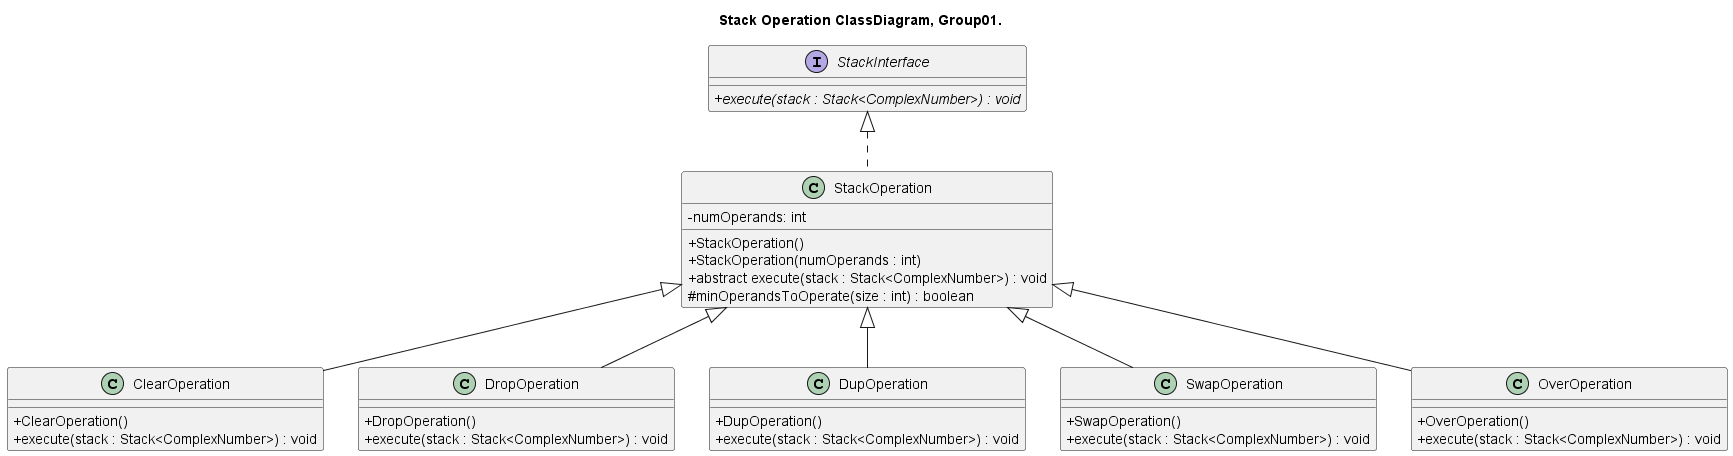

The diagram above was rendered by PlantUML. Its source (embedded in the PNG):
@startuml StackOperation_ClassDiagram_Group01


title Stack Operation ClassDiagram, Group01.

skinparam ClassAttributeIconSize 0

interface StackInterface{
	+ {abstract} execute(stack : Stack<ComplexNumber>) : void
}

abstract class StackOperation{
	- numOperands: int
	+ StackOperation()	
	+ StackOperation(numOperands : int)
	+ abstract execute(stack : Stack<ComplexNumber>) : void
	# minOperandsToOperate(size : int) : boolean
}

class ClearOperation{
        + ClearOperation()
        + execute(stack : Stack<ComplexNumber>) : void
}

class DropOperation{
        + DropOperation()
        + execute(stack : Stack<ComplexNumber>) : void
}

class DupOperation{
        + DupOperation()
        + execute(stack : Stack<ComplexNumber>) : void
}

class SwapOperation{
        + SwapOperation()
        + execute(stack : Stack<ComplexNumber>) : void
}

class OverOperation{
        + OverOperation()
        + execute(stack : Stack<ComplexNumber>) : void
}

class StackOperation implements StackInterface 
class  ClearOperation extends StackOperation 
class  DropOperation extends StackOperation
class  DupOperation extends StackOperation
class  SwapOperation extends StackOperation
class  OverOperation extends StackOperation

@enduml